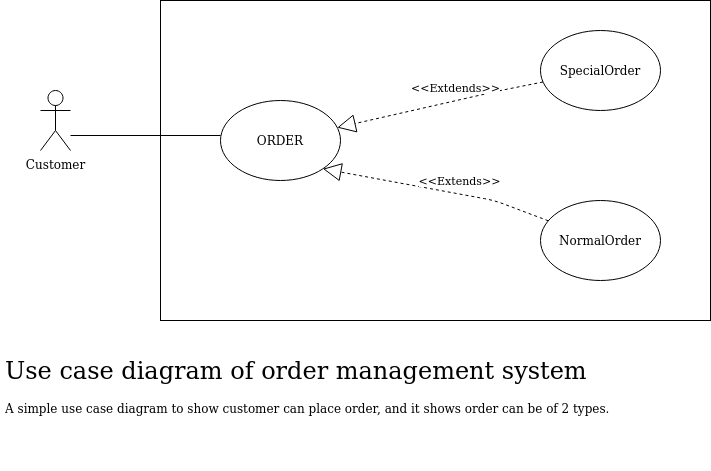

The diagram above was exported from draw.io. Its source (the exported page's mxGraphModel, read from the mxfile embedded in the PNG):
<mxGraphModel dx="801" dy="464" grid="1" gridSize="10" guides="1" tooltips="1" connect="1" arrows="1" fold="1" page="1" pageScale="1" pageWidth="850" pageHeight="1100" background="#ffffff" math="0" shadow="0">
  <root>
    <mxCell id="0" />
    <mxCell id="1" parent="0" />
    <mxCell id="olK7b2Pie9mcqT7r3Nn6-1" value="Customer" style="shape=umlActor;verticalLabelPosition=bottom;labelBackgroundColor=#ffffff;verticalAlign=top;html=1;outlineConnect=0;" vertex="1" parent="1">
      <mxGeometry x="90" y="160" width="30" height="60" as="geometry" />
    </mxCell>
    <object label="" id="olK7b2Pie9mcqT7r3Nn6-15">
      <mxCell style="rounded=0;whiteSpace=wrap;html=1;" vertex="1" parent="1">
        <mxGeometry x="210" y="70" width="550" height="320" as="geometry" />
      </mxCell>
    </object>
    <mxCell id="olK7b2Pie9mcqT7r3Nn6-16" value="ORDER" style="ellipse;whiteSpace=wrap;html=1;" vertex="1" parent="1">
      <mxGeometry x="270" y="170" width="120" height="80" as="geometry" />
    </mxCell>
    <mxCell id="olK7b2Pie9mcqT7r3Nn6-17" value="SpecialOrder" style="ellipse;whiteSpace=wrap;html=1;" vertex="1" parent="1">
      <mxGeometry x="590" y="100" width="120" height="80" as="geometry" />
    </mxCell>
    <mxCell id="olK7b2Pie9mcqT7r3Nn6-18" value="NormalOrder" style="ellipse;whiteSpace=wrap;html=1;" vertex="1" parent="1">
      <mxGeometry x="590" y="270" width="120" height="80" as="geometry" />
    </mxCell>
    <mxCell id="olK7b2Pie9mcqT7r3Nn6-28" value="&amp;lt;&amp;lt;Extdends&amp;gt;&amp;gt;" style="endArrow=block;endSize=16;endFill=0;html=1;dashed=1" edge="1" parent="1" source="olK7b2Pie9mcqT7r3Nn6-17" target="olK7b2Pie9mcqT7r3Nn6-16">
      <mxGeometry x="-0.1783" y="-13" width="160" relative="1" as="geometry">
        <mxPoint x="405" y="179" as="sourcePoint" />
        <mxPoint x="565" y="179" as="targetPoint" />
        <Array as="points">
          <mxPoint x="550" y="160" />
        </Array>
        <mxPoint as="offset" />
      </mxGeometry>
    </mxCell>
    <mxCell id="olK7b2Pie9mcqT7r3Nn6-31" value="&amp;lt;&amp;lt;Extends&amp;gt;&amp;gt;" style="endArrow=block;endSize=16;endFill=0;html=1;dashed=1;entryX=1;entryY=1;entryDx=0;entryDy=0;" edge="1" parent="1" source="olK7b2Pie9mcqT7r3Nn6-18" target="olK7b2Pie9mcqT7r3Nn6-16">
      <mxGeometry x="-0.1783" y="-13" width="160" relative="1" as="geometry">
        <mxPoint x="586.660422886731" y="200.0039154226538" as="sourcePoint" />
        <mxPoint x="370.00456678234457" y="253.93402605677966" as="targetPoint" />
        <Array as="points">
          <mxPoint x="544" y="270" />
        </Array>
        <mxPoint as="offset" />
      </mxGeometry>
    </mxCell>
    <mxCell id="olK7b2Pie9mcqT7r3Nn6-34" value="" style="line;strokeWidth=1;fillColor=none;align=left;verticalAlign=middle;spacingTop=-1;spacingLeft=3;spacingRight=3;rotatable=0;labelPosition=right;points=[];portConstraint=eastwest;fontSize=12;" vertex="1" parent="1">
      <mxGeometry x="120" y="201" width="150" height="8" as="geometry" />
    </mxCell>
    <mxCell id="olK7b2Pie9mcqT7r3Nn6-35" value="&lt;h1&gt;&lt;span style=&quot;font-weight: normal&quot;&gt;Use case diagram of order management system&lt;/span&gt;&lt;br&gt;&lt;/h1&gt;&lt;p&gt;A simple use case diagram to show customer can place order, and it shows order can be of 2 types.&lt;br&gt;&lt;/p&gt;" style="text;html=1;strokeColor=none;fillColor=none;spacing=5;spacingTop=-20;whiteSpace=wrap;overflow=hidden;rounded=0;" vertex="1" parent="1">
      <mxGeometry x="50" y="420" width="670" height="120" as="geometry" />
    </mxCell>
  </root>
</mxGraphModel>